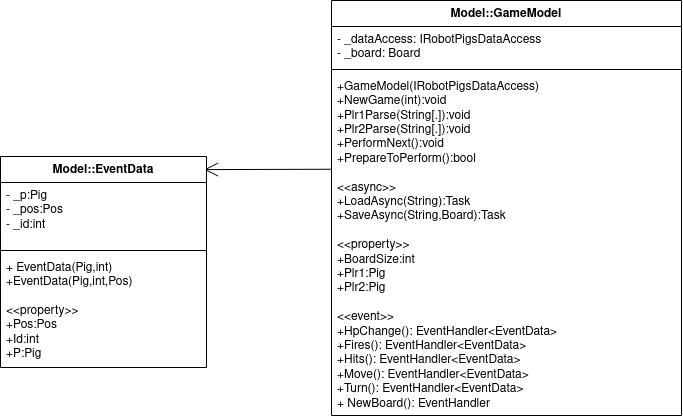

The diagram above was exported from draw.io. Its source (the exported page's mxGraphModel, read from the mxfile embedded in the PNG):
<mxGraphModel dx="1285" dy="895" grid="0" gridSize="10" guides="1" tooltips="1" connect="1" arrows="1" fold="1" page="1" pageScale="1" pageWidth="827" pageHeight="1169" math="0" shadow="0">
  <root>
    <mxCell id="WIyWlLk6GJQsqaUBKTNV-0" />
    <mxCell id="WIyWlLk6GJQsqaUBKTNV-1" parent="WIyWlLk6GJQsqaUBKTNV-0" />
    <mxCell id="380VDxpQ8Sr3hK74BQXG-98" value="Model::GameModel" style="swimlane;fontStyle=1;align=center;verticalAlign=top;childLayout=stackLayout;horizontal=1;startSize=26;horizontalStack=0;resizeParent=1;resizeParentMax=0;resizeLast=0;collapsible=1;marginBottom=0;whiteSpace=wrap;html=1;" parent="WIyWlLk6GJQsqaUBKTNV-1" vertex="1">
      <mxGeometry x="381" y="527" width="350" height="415" as="geometry" />
    </mxCell>
    <mxCell id="380VDxpQ8Sr3hK74BQXG-99" value="&lt;div&gt;- _dataAccess: IRobotPigsDataAccess&lt;/div&gt;&lt;div&gt;- _board: Board&lt;/div&gt;&lt;div&gt;&lt;br&gt;&lt;/div&gt;" style="text;strokeColor=none;fillColor=none;align=left;verticalAlign=top;spacingLeft=4;spacingRight=4;overflow=hidden;rotatable=0;points=[[0,0.5],[1,0.5]];portConstraint=eastwest;whiteSpace=wrap;html=1;" parent="380VDxpQ8Sr3hK74BQXG-98" vertex="1">
      <mxGeometry y="26" width="350" height="39" as="geometry" />
    </mxCell>
    <mxCell id="380VDxpQ8Sr3hK74BQXG-100" value="" style="line;strokeWidth=1;fillColor=none;align=left;verticalAlign=middle;spacingTop=-1;spacingLeft=3;spacingRight=3;rotatable=0;labelPosition=right;points=[];portConstraint=eastwest;strokeColor=inherit;" parent="380VDxpQ8Sr3hK74BQXG-98" vertex="1">
      <mxGeometry y="65" width="350" height="8" as="geometry" />
    </mxCell>
    <mxCell id="380VDxpQ8Sr3hK74BQXG-101" value="&lt;div&gt;+GameModel(IRobotPigsDataAccess)&lt;/div&gt;&lt;div&gt;+NewGame(int):void&lt;/div&gt;&lt;div&gt;+Plr1Parse(String[.]):void&lt;/div&gt;&lt;div&gt;+Plr2Parse(String[.]):void&lt;/div&gt;&lt;div&gt;+PerformNext():void&lt;/div&gt;&lt;div&gt;+PrepareToPerform():bool&lt;/div&gt;&lt;div&gt;&lt;br&gt;&lt;/div&gt;&lt;div&gt;&amp;lt;&amp;lt;async&amp;gt;&amp;gt;&lt;/div&gt;&lt;div&gt;&lt;div&gt;+LoadAsync(String):Task&lt;/div&gt;+SaveAsync(String,Board):Task&lt;/div&gt;&lt;div&gt;&lt;br&gt;&lt;/div&gt;&lt;div&gt;&amp;lt;&amp;lt;property&amp;gt;&amp;gt;&lt;/div&gt;&lt;div&gt;+BoardSize:int&lt;/div&gt;&lt;div&gt;+Plr1:Pig&lt;/div&gt;&lt;div&gt;+Plr2:Pig&lt;/div&gt;&lt;div&gt;&lt;br&gt;&lt;/div&gt;&lt;div&gt;&amp;lt;&amp;lt;event&amp;gt;&amp;gt;&lt;/div&gt;&lt;div&gt;+HpChange(): EventHandler&amp;lt;EventData&amp;gt;&lt;/div&gt;&lt;div&gt;+Fires(): EventHandler&amp;lt;EventData&amp;gt;&lt;/div&gt;&lt;div&gt;+Hits(): EventHandler&amp;lt;EventData&amp;gt;&lt;/div&gt;&lt;div&gt;+Move(): EventHandler&amp;lt;EventData&amp;gt;&lt;/div&gt;&lt;div&gt;+Turn(): EventHandler&amp;lt;EventData&amp;gt;&lt;/div&gt;&lt;div&gt;+ NewBoard(): EventHandler&lt;br&gt;&lt;/div&gt;" style="text;strokeColor=none;fillColor=none;align=left;verticalAlign=top;spacingLeft=4;spacingRight=4;overflow=hidden;rotatable=0;points=[[0,0.5],[1,0.5]];portConstraint=eastwest;whiteSpace=wrap;html=1;" parent="380VDxpQ8Sr3hK74BQXG-98" vertex="1">
      <mxGeometry y="73" width="350" height="342" as="geometry" />
    </mxCell>
    <mxCell id="380VDxpQ8Sr3hK74BQXG-110" value="" style="endArrow=open;endFill=1;endSize=12;html=1;rounded=0;exitX=0.001;exitY=0.28;exitDx=0;exitDy=0;exitPerimeter=0;entryX=0.988;entryY=0.062;entryDx=0;entryDy=0;entryPerimeter=0;" parent="WIyWlLk6GJQsqaUBKTNV-1" source="380VDxpQ8Sr3hK74BQXG-101" target="380VDxpQ8Sr3hK74BQXG-120" edge="1">
      <mxGeometry width="160" relative="1" as="geometry">
        <mxPoint x="1024" y="194" as="sourcePoint" />
        <mxPoint x="279" y="721" as="targetPoint" />
        <Array as="points" />
      </mxGeometry>
    </mxCell>
    <mxCell id="380VDxpQ8Sr3hK74BQXG-120" value="Model::EventData" style="swimlane;fontStyle=1;align=center;verticalAlign=top;childLayout=stackLayout;horizontal=1;startSize=26;horizontalStack=0;resizeParent=1;resizeParentMax=0;resizeLast=0;collapsible=1;marginBottom=0;whiteSpace=wrap;html=1;" parent="WIyWlLk6GJQsqaUBKTNV-1" vertex="1">
      <mxGeometry x="50" y="683" width="206" height="211" as="geometry" />
    </mxCell>
    <mxCell id="380VDxpQ8Sr3hK74BQXG-121" value="&lt;div&gt;- _p:Pig&lt;/div&gt;&lt;div&gt;- _pos:Pos&lt;/div&gt;&lt;div&gt;- _id:int&lt;/div&gt;&lt;div&gt;&lt;br&gt;&lt;/div&gt;" style="text;strokeColor=none;fillColor=none;align=left;verticalAlign=top;spacingLeft=4;spacingRight=4;overflow=hidden;rotatable=0;points=[[0,0.5],[1,0.5]];portConstraint=eastwest;whiteSpace=wrap;html=1;" parent="380VDxpQ8Sr3hK74BQXG-120" vertex="1">
      <mxGeometry y="26" width="206" height="64" as="geometry" />
    </mxCell>
    <mxCell id="380VDxpQ8Sr3hK74BQXG-122" value="" style="line;strokeWidth=1;fillColor=none;align=left;verticalAlign=middle;spacingTop=-1;spacingLeft=3;spacingRight=3;rotatable=0;labelPosition=right;points=[];portConstraint=eastwest;strokeColor=inherit;" parent="380VDxpQ8Sr3hK74BQXG-120" vertex="1">
      <mxGeometry y="90" width="206" height="8" as="geometry" />
    </mxCell>
    <mxCell id="380VDxpQ8Sr3hK74BQXG-123" value="&lt;div&gt;+ EventData(Pig,int)&lt;/div&gt;&lt;div&gt;+EventData(Pig,int,Pos)&lt;/div&gt;&lt;div&gt;&lt;br&gt;&lt;/div&gt;&lt;div&gt;&amp;lt;&amp;lt;property&amp;gt;&amp;gt;&lt;/div&gt;&lt;div&gt;+Pos:Pos&lt;/div&gt;&lt;div&gt;+Id:int&lt;/div&gt;&lt;div&gt;+P:Pig&lt;br&gt;&lt;/div&gt;" style="text;strokeColor=none;fillColor=none;align=left;verticalAlign=top;spacingLeft=4;spacingRight=4;overflow=hidden;rotatable=0;points=[[0,0.5],[1,0.5]];portConstraint=eastwest;whiteSpace=wrap;html=1;" parent="380VDxpQ8Sr3hK74BQXG-120" vertex="1">
      <mxGeometry y="98" width="206" height="113" as="geometry" />
    </mxCell>
  </root>
</mxGraphModel>